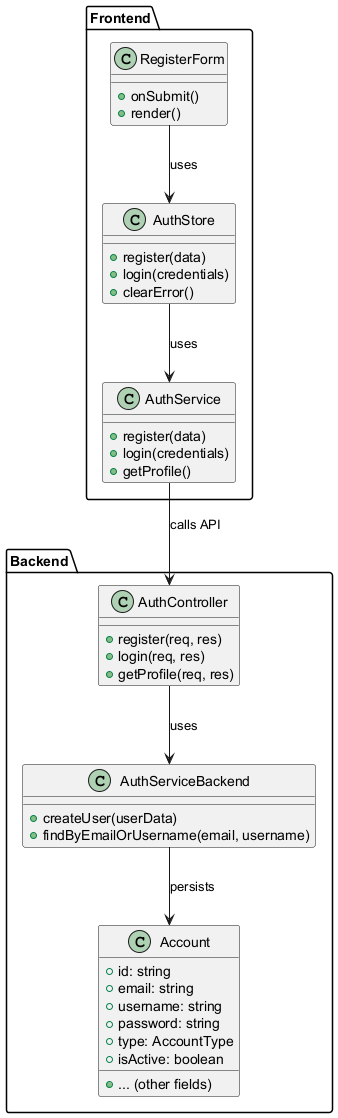

The diagram above was rendered by PlantUML. Its source (embedded in the PNG):
@startuml
' Class Diagram for User Registration (Transaction 1.1)

package "Frontend" {
  class RegisterForm {
    +onSubmit()
    +render()
  }
  class AuthStore {
    +register(data)
    +login(credentials)
    +clearError()
  }
  class AuthService {
    +register(data)
    +login(credentials)
    +getProfile()
  }
}

package "Backend" {
  class AuthController {
    +register(req, res)
    +login(req, res)
    +getProfile(req, res)
  }
  class AuthServiceBackend {
    +createUser(userData)
    +findByEmailOrUsername(email, username)
  }
  class Account {
    +id: string
    +email: string
    +username: string
    +password: string
    +type: AccountType
    +isActive: boolean
    +... (other fields)
  }
}

RegisterForm --> AuthStore : uses
AuthStore --> AuthService : uses
AuthService --> AuthController : calls API
AuthController --> AuthServiceBackend : uses
AuthServiceBackend --> Account : persists

@enduml